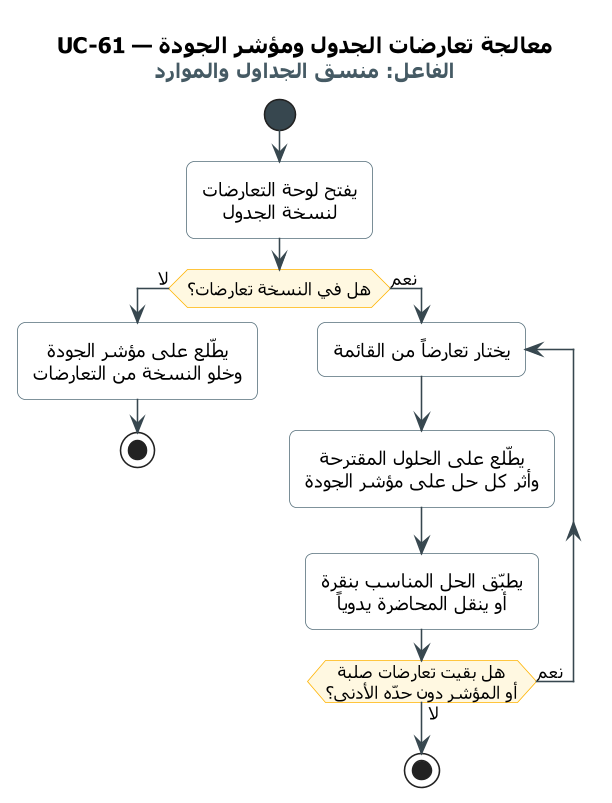

The diagram above was rendered by PlantUML. Its source (embedded in the PNG):
@startuml UC-61
skinparam dpi 150
' ===== النمط الموحّد =====
skinparam defaultFontName Tahoma
skinparam shadowing false
skinparam roundcorner 10
skinparam defaultTextAlignment center
skinparam ArrowColor #37474F
skinparam ActivityBackgroundColor #FFFFFF
skinparam ActivityBorderColor #546E7A
skinparam ActivityDiamondBackgroundColor #FFF8E1
skinparam ActivityDiamondBorderColor #FFB300
skinparam ActivityStartColor #37474F
skinparam ActivityEndColor #37474F
skinparam SwimlaneBorderColor #90A4AE
skinparam SwimlaneTitleFontSize 14
skinparam SwimlaneTitleFontStyle bold
' ===== المخطط =====
title UC-61 — معالجة تعارضات الجدول ومؤشر الجودة\n<size:13><color:#455A64>الفاعل: منسق الجداول والموارد</color></size>

start
:يفتح لوحة التعارضات
لنسخة الجدول;
if (هل في النسخة تعارضات؟) then (لا)
  :يطّلع على مؤشر الجودة
  وخلو النسخة من التعارضات;
  stop
else (نعم)
  repeat :يختار تعارضاً من القائمة;
    :يطّلع على الحلول المقترحة
    وأثر كل حل على مؤشر الجودة;
    :يطبّق الحل المناسب بنقرة
    أو ينقل المحاضرة يدوياً;
  repeat while (هل بقيت تعارضات صلبة\nأو المؤشر دون حدّه الأدنى؟) is (نعم) not (لا)
  stop
endif
@enduml